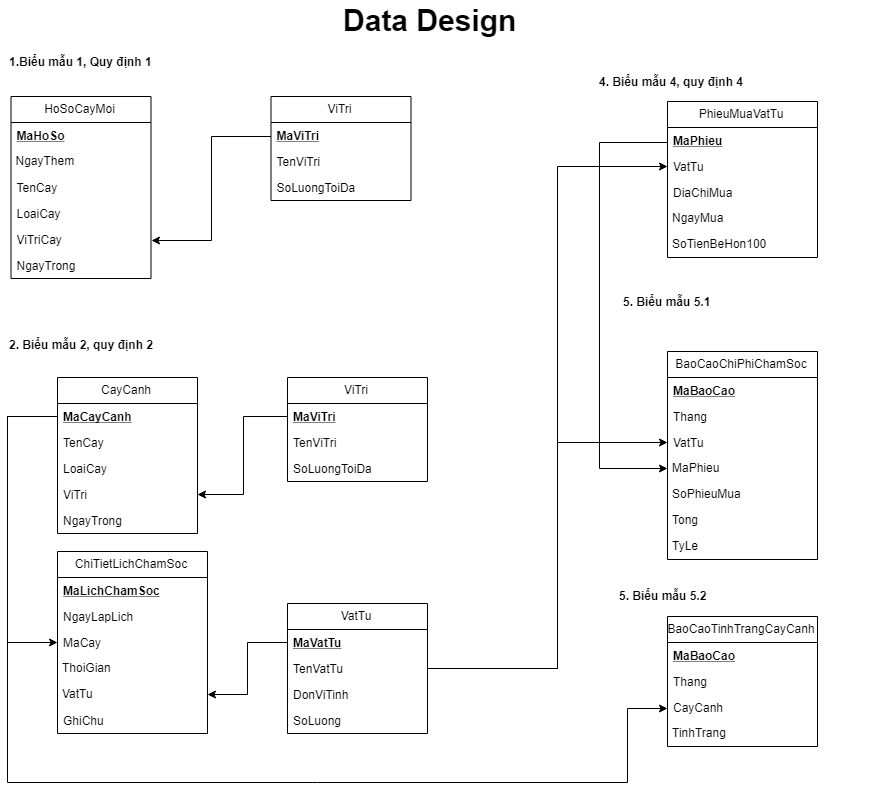

The diagram above was exported from draw.io. Its source (the exported page's mxGraphModel, read from the mxfile embedded in the PNG):
<mxGraphModel dx="996" dy="1995" grid="1" gridSize="10" guides="1" tooltips="1" connect="1" arrows="1" fold="1" page="1" pageScale="1" pageWidth="827" pageHeight="1169" math="0" shadow="0">
  <root>
    <mxCell id="0" />
    <mxCell id="1" parent="0" />
    <mxCell id="LqECuw6xadAZWOumzwV0-8" value="HoSoCayMoi" style="swimlane;fontStyle=0;childLayout=stackLayout;horizontal=1;startSize=26;fillColor=none;horizontalStack=0;resizeParent=1;resizeParentMax=0;resizeLast=0;collapsible=1;marginBottom=0;" parent="1" vertex="1">
      <mxGeometry x="13.5" y="85" width="140" height="182" as="geometry" />
    </mxCell>
    <mxCell id="LqECuw6xadAZWOumzwV0-9" value="MaHoSo" style="text;strokeColor=none;fillColor=none;align=left;verticalAlign=top;spacingLeft=4;spacingRight=4;overflow=hidden;rotatable=0;points=[[0,0.5],[1,0.5]];portConstraint=eastwest;fontStyle=5" parent="LqECuw6xadAZWOumzwV0-8" vertex="1">
      <mxGeometry y="26" width="140" height="26" as="geometry" />
    </mxCell>
    <mxCell id="LqECuw6xadAZWOumzwV0-31" value="NgayThem" style="text;align=left;fontStyle=0;verticalAlign=middle;spacingLeft=3;spacingRight=3;strokeColor=none;rotatable=0;points=[[0,0.5],[1,0.5]];portConstraint=eastwest;" parent="LqECuw6xadAZWOumzwV0-8" vertex="1">
      <mxGeometry y="52" width="140" height="26" as="geometry" />
    </mxCell>
    <mxCell id="LqECuw6xadAZWOumzwV0-10" value="TenCay" style="text;strokeColor=none;fillColor=none;align=left;verticalAlign=top;spacingLeft=4;spacingRight=4;overflow=hidden;rotatable=0;points=[[0,0.5],[1,0.5]];portConstraint=eastwest;" parent="LqECuw6xadAZWOumzwV0-8" vertex="1">
      <mxGeometry y="78" width="140" height="26" as="geometry" />
    </mxCell>
    <mxCell id="LqECuw6xadAZWOumzwV0-13" value="LoaiCay" style="text;strokeColor=none;fillColor=none;align=left;verticalAlign=top;spacingLeft=4;spacingRight=4;overflow=hidden;rotatable=0;points=[[0,0.5],[1,0.5]];portConstraint=eastwest;" parent="LqECuw6xadAZWOumzwV0-8" vertex="1">
      <mxGeometry y="104" width="140" height="26" as="geometry" />
    </mxCell>
    <mxCell id="LqECuw6xadAZWOumzwV0-17" value="ViTriCay&#10;" style="text;strokeColor=none;fillColor=none;align=left;verticalAlign=top;spacingLeft=4;spacingRight=4;overflow=hidden;rotatable=0;points=[[0,0.5],[1,0.5]];portConstraint=eastwest;" parent="LqECuw6xadAZWOumzwV0-8" vertex="1">
      <mxGeometry y="130" width="140" height="26" as="geometry" />
    </mxCell>
    <mxCell id="LqECuw6xadAZWOumzwV0-18" value="NgayTrong&#10;" style="text;strokeColor=none;fillColor=none;align=left;verticalAlign=top;spacingLeft=4;spacingRight=4;overflow=hidden;rotatable=0;points=[[0,0.5],[1,0.5]];portConstraint=eastwest;" parent="LqECuw6xadAZWOumzwV0-8" vertex="1">
      <mxGeometry y="156" width="140" height="26" as="geometry" />
    </mxCell>
    <mxCell id="LqECuw6xadAZWOumzwV0-30" value="&lt;b&gt;1.Biểu mẫu 1, Quy định 1&lt;/b&gt;" style="text;html=1;strokeColor=none;fillColor=none;align=left;verticalAlign=middle;whiteSpace=wrap;rounded=0;" parent="1" vertex="1">
      <mxGeometry x="10" y="40" width="150" height="20" as="geometry" />
    </mxCell>
    <mxCell id="LqECuw6xadAZWOumzwV0-35" value="2. Biểu mẫu 2, quy định 2&lt;br&gt;&lt;br&gt;" style="text;html=1;strokeColor=none;fillColor=none;align=left;verticalAlign=middle;whiteSpace=wrap;rounded=0;fontStyle=1" parent="1" vertex="1">
      <mxGeometry x="10" y="330" width="250" height="20" as="geometry" />
    </mxCell>
    <mxCell id="LqECuw6xadAZWOumzwV0-51" value="ChiTietLichChamSoc" style="swimlane;fontStyle=0;childLayout=stackLayout;horizontal=1;startSize=26;fillColor=none;horizontalStack=0;resizeParent=1;resizeParentMax=0;resizeLast=0;collapsible=1;marginBottom=0;align=center;" parent="1" vertex="1">
      <mxGeometry x="60" y="540" width="150" height="182" as="geometry" />
    </mxCell>
    <mxCell id="LqECuw6xadAZWOumzwV0-52" value="MaLichChamSoc" style="text;strokeColor=none;fillColor=none;align=left;verticalAlign=top;spacingLeft=4;spacingRight=4;overflow=hidden;rotatable=0;points=[[0,0.5],[1,0.5]];portConstraint=eastwest;fontStyle=5" parent="LqECuw6xadAZWOumzwV0-51" vertex="1">
      <mxGeometry y="26" width="150" height="26" as="geometry" />
    </mxCell>
    <mxCell id="LqECuw6xadAZWOumzwV0-53" value="NgayLapLich" style="text;strokeColor=none;fillColor=none;align=left;verticalAlign=top;spacingLeft=4;spacingRight=4;overflow=hidden;rotatable=0;points=[[0,0.5],[1,0.5]];portConstraint=eastwest;" parent="LqECuw6xadAZWOumzwV0-51" vertex="1">
      <mxGeometry y="52" width="150" height="26" as="geometry" />
    </mxCell>
    <mxCell id="LqECuw6xadAZWOumzwV0-54" value="MaCay" style="text;strokeColor=none;fillColor=none;align=left;verticalAlign=top;spacingLeft=4;spacingRight=4;overflow=hidden;rotatable=0;points=[[0,0.5],[1,0.5]];portConstraint=eastwest;" parent="LqECuw6xadAZWOumzwV0-51" vertex="1">
      <mxGeometry y="78" width="150" height="26" as="geometry" />
    </mxCell>
    <mxCell id="LqECuw6xadAZWOumzwV0-69" value="ThoiGian" style="text;align=left;fontStyle=0;verticalAlign=middle;spacingLeft=3;spacingRight=3;strokeColor=none;rotatable=0;points=[[0,0.5],[1,0.5]];portConstraint=eastwest;" parent="LqECuw6xadAZWOumzwV0-51" vertex="1">
      <mxGeometry y="104" width="150" height="26" as="geometry" />
    </mxCell>
    <mxCell id="LqECuw6xadAZWOumzwV0-70" value="VatTu" style="text;align=left;fontStyle=0;verticalAlign=middle;spacingLeft=3;spacingRight=3;strokeColor=none;rotatable=0;points=[[0,0.5],[1,0.5]];portConstraint=eastwest;" parent="LqECuw6xadAZWOumzwV0-51" vertex="1">
      <mxGeometry y="130" width="150" height="26" as="geometry" />
    </mxCell>
    <mxCell id="LqECuw6xadAZWOumzwV0-74" value="GhiChu" style="text;strokeColor=none;fillColor=none;align=left;verticalAlign=top;spacingLeft=4;spacingRight=4;overflow=hidden;rotatable=0;points=[[0,0.5],[1,0.5]];portConstraint=eastwest;" parent="LqECuw6xadAZWOumzwV0-51" vertex="1">
      <mxGeometry y="156" width="150" height="26" as="geometry" />
    </mxCell>
    <mxCell id="LqECuw6xadAZWOumzwV0-56" value="CayCanh" style="swimlane;fontStyle=0;childLayout=stackLayout;horizontal=1;startSize=26;fillColor=none;horizontalStack=0;resizeParent=1;resizeParentMax=0;resizeLast=0;collapsible=1;marginBottom=0;align=center;" parent="1" vertex="1">
      <mxGeometry x="60" y="366" width="140" height="156" as="geometry" />
    </mxCell>
    <mxCell id="LqECuw6xadAZWOumzwV0-57" value="MaCayCanh" style="text;strokeColor=none;fillColor=none;align=left;verticalAlign=top;spacingLeft=4;spacingRight=4;overflow=hidden;rotatable=0;points=[[0,0.5],[1,0.5]];portConstraint=eastwest;fontStyle=5" parent="LqECuw6xadAZWOumzwV0-56" vertex="1">
      <mxGeometry y="26" width="140" height="26" as="geometry" />
    </mxCell>
    <mxCell id="LqECuw6xadAZWOumzwV0-42" value="TenCay" style="text;strokeColor=none;fillColor=none;align=left;verticalAlign=top;spacingLeft=4;spacingRight=4;overflow=hidden;rotatable=0;points=[[0,0.5],[1,0.5]];portConstraint=eastwest;" parent="LqECuw6xadAZWOumzwV0-56" vertex="1">
      <mxGeometry y="52" width="140" height="26" as="geometry" />
    </mxCell>
    <mxCell id="LqECuw6xadAZWOumzwV0-43" value="LoaiCay" style="text;strokeColor=none;fillColor=none;align=left;verticalAlign=top;spacingLeft=4;spacingRight=4;overflow=hidden;rotatable=0;points=[[0,0.5],[1,0.5]];portConstraint=eastwest;" parent="LqECuw6xadAZWOumzwV0-56" vertex="1">
      <mxGeometry y="78" width="140" height="26" as="geometry" />
    </mxCell>
    <mxCell id="LqECuw6xadAZWOumzwV0-58" value="ViTri" style="text;strokeColor=none;fillColor=none;align=left;verticalAlign=top;spacingLeft=4;spacingRight=4;overflow=hidden;rotatable=0;points=[[0,0.5],[1,0.5]];portConstraint=eastwest;" parent="LqECuw6xadAZWOumzwV0-56" vertex="1">
      <mxGeometry y="104" width="140" height="26" as="geometry" />
    </mxCell>
    <mxCell id="LqECuw6xadAZWOumzwV0-59" value="NgayTrong" style="text;strokeColor=none;fillColor=none;align=left;verticalAlign=top;spacingLeft=4;spacingRight=4;overflow=hidden;rotatable=0;points=[[0,0.5],[1,0.5]];portConstraint=eastwest;" parent="LqECuw6xadAZWOumzwV0-56" vertex="1">
      <mxGeometry y="130" width="140" height="26" as="geometry" />
    </mxCell>
    <mxCell id="LqECuw6xadAZWOumzwV0-64" value="ViTri" style="swimlane;fontStyle=0;childLayout=stackLayout;horizontal=1;startSize=26;fillColor=none;horizontalStack=0;resizeParent=1;resizeParentMax=0;resizeLast=0;collapsible=1;marginBottom=0;align=center;" parent="1" vertex="1">
      <mxGeometry x="273.5" y="85" width="140" height="104" as="geometry" />
    </mxCell>
    <mxCell id="LqECuw6xadAZWOumzwV0-65" value="MaViTri" style="text;strokeColor=none;fillColor=none;align=left;verticalAlign=top;spacingLeft=4;spacingRight=4;overflow=hidden;rotatable=0;points=[[0,0.5],[1,0.5]];portConstraint=eastwest;fontStyle=5" parent="LqECuw6xadAZWOumzwV0-64" vertex="1">
      <mxGeometry y="26" width="140" height="26" as="geometry" />
    </mxCell>
    <mxCell id="LqECuw6xadAZWOumzwV0-66" value="TenViTri" style="text;strokeColor=none;fillColor=none;align=left;verticalAlign=top;spacingLeft=4;spacingRight=4;overflow=hidden;rotatable=0;points=[[0,0.5],[1,0.5]];portConstraint=eastwest;" parent="LqECuw6xadAZWOumzwV0-64" vertex="1">
      <mxGeometry y="52" width="140" height="26" as="geometry" />
    </mxCell>
    <mxCell id="LqECuw6xadAZWOumzwV0-67" value="SoLuongToiDa" style="text;strokeColor=none;fillColor=none;align=left;verticalAlign=top;spacingLeft=4;spacingRight=4;overflow=hidden;rotatable=0;points=[[0,0.5],[1,0.5]];portConstraint=eastwest;" parent="LqECuw6xadAZWOumzwV0-64" vertex="1">
      <mxGeometry y="78" width="140" height="26" as="geometry" />
    </mxCell>
    <mxCell id="LqECuw6xadAZWOumzwV0-75" value="VatTu" style="swimlane;fontStyle=0;childLayout=stackLayout;horizontal=1;startSize=26;fillColor=none;horizontalStack=0;resizeParent=1;resizeParentMax=0;resizeLast=0;collapsible=1;marginBottom=0;align=center;" parent="1" vertex="1">
      <mxGeometry x="290" y="592" width="140" height="130" as="geometry" />
    </mxCell>
    <mxCell id="LqECuw6xadAZWOumzwV0-76" value="MaVatTu" style="text;strokeColor=none;fillColor=none;align=left;verticalAlign=top;spacingLeft=4;spacingRight=4;overflow=hidden;rotatable=0;points=[[0,0.5],[1,0.5]];portConstraint=eastwest;fontStyle=5" parent="LqECuw6xadAZWOumzwV0-75" vertex="1">
      <mxGeometry y="26" width="140" height="26" as="geometry" />
    </mxCell>
    <mxCell id="LqECuw6xadAZWOumzwV0-77" value="TenVatTu" style="text;strokeColor=none;fillColor=none;align=left;verticalAlign=top;spacingLeft=4;spacingRight=4;overflow=hidden;rotatable=0;points=[[0,0.5],[1,0.5]];portConstraint=eastwest;" parent="LqECuw6xadAZWOumzwV0-75" vertex="1">
      <mxGeometry y="52" width="140" height="26" as="geometry" />
    </mxCell>
    <mxCell id="LqECuw6xadAZWOumzwV0-78" value="DonViTinh" style="text;strokeColor=none;fillColor=none;align=left;verticalAlign=top;spacingLeft=4;spacingRight=4;overflow=hidden;rotatable=0;points=[[0,0.5],[1,0.5]];portConstraint=eastwest;" parent="LqECuw6xadAZWOumzwV0-75" vertex="1">
      <mxGeometry y="78" width="140" height="26" as="geometry" />
    </mxCell>
    <mxCell id="LqECuw6xadAZWOumzwV0-79" value="SoLuong" style="text;strokeColor=none;fillColor=none;align=left;verticalAlign=top;spacingLeft=4;spacingRight=4;overflow=hidden;rotatable=0;points=[[0,0.5],[1,0.5]];portConstraint=eastwest;" parent="LqECuw6xadAZWOumzwV0-75" vertex="1">
      <mxGeometry y="104" width="140" height="26" as="geometry" />
    </mxCell>
    <mxCell id="LqECuw6xadAZWOumzwV0-80" style="edgeStyle=orthogonalEdgeStyle;rounded=0;orthogonalLoop=1;jettySize=auto;html=1;align=left;entryX=1;entryY=0.5;entryDx=0;entryDy=0;" parent="1" source="LqECuw6xadAZWOumzwV0-76" target="LqECuw6xadAZWOumzwV0-70" edge="1">
      <mxGeometry relative="1" as="geometry">
        <mxPoint x="270" y="622" as="targetPoint" />
      </mxGeometry>
    </mxCell>
    <mxCell id="LqECuw6xadAZWOumzwV0-82" style="edgeStyle=orthogonalEdgeStyle;rounded=0;orthogonalLoop=1;jettySize=auto;html=1;entryX=1;entryY=0.5;entryDx=0;entryDy=0;align=left;" parent="1" source="LqECuw6xadAZWOumzwV0-65" target="LqECuw6xadAZWOumzwV0-17" edge="1">
      <mxGeometry relative="1" as="geometry" />
    </mxCell>
    <mxCell id="LqECuw6xadAZWOumzwV0-83" value="ViTri" style="swimlane;fontStyle=0;childLayout=stackLayout;horizontal=1;startSize=26;fillColor=none;horizontalStack=0;resizeParent=1;resizeParentMax=0;resizeLast=0;collapsible=1;marginBottom=0;align=center;" parent="1" vertex="1">
      <mxGeometry x="290" y="366" width="140" height="104" as="geometry" />
    </mxCell>
    <mxCell id="LqECuw6xadAZWOumzwV0-84" value="MaViTri" style="text;strokeColor=none;fillColor=none;align=left;verticalAlign=top;spacingLeft=4;spacingRight=4;overflow=hidden;rotatable=0;points=[[0,0.5],[1,0.5]];portConstraint=eastwest;fontStyle=5" parent="LqECuw6xadAZWOumzwV0-83" vertex="1">
      <mxGeometry y="26" width="140" height="26" as="geometry" />
    </mxCell>
    <mxCell id="LqECuw6xadAZWOumzwV0-85" value="TenViTri" style="text;strokeColor=none;fillColor=none;align=left;verticalAlign=top;spacingLeft=4;spacingRight=4;overflow=hidden;rotatable=0;points=[[0,0.5],[1,0.5]];portConstraint=eastwest;" parent="LqECuw6xadAZWOumzwV0-83" vertex="1">
      <mxGeometry y="52" width="140" height="26" as="geometry" />
    </mxCell>
    <mxCell id="LqECuw6xadAZWOumzwV0-86" value="SoLuongToiDa" style="text;strokeColor=none;fillColor=none;align=left;verticalAlign=top;spacingLeft=4;spacingRight=4;overflow=hidden;rotatable=0;points=[[0,0.5],[1,0.5]];portConstraint=eastwest;" parent="LqECuw6xadAZWOumzwV0-83" vertex="1">
      <mxGeometry y="78" width="140" height="26" as="geometry" />
    </mxCell>
    <mxCell id="LqECuw6xadAZWOumzwV0-90" style="edgeStyle=orthogonalEdgeStyle;rounded=0;orthogonalLoop=1;jettySize=auto;html=1;align=left;entryX=1;entryY=0.5;entryDx=0;entryDy=0;" parent="1" source="LqECuw6xadAZWOumzwV0-84" target="LqECuw6xadAZWOumzwV0-58" edge="1">
      <mxGeometry relative="1" as="geometry">
        <mxPoint x="250" y="262" as="targetPoint" />
      </mxGeometry>
    </mxCell>
    <mxCell id="LqECuw6xadAZWOumzwV0-91" style="edgeStyle=orthogonalEdgeStyle;rounded=0;orthogonalLoop=1;jettySize=auto;html=1;entryX=0;entryY=0.5;entryDx=0;entryDy=0;align=left;" parent="1" source="LqECuw6xadAZWOumzwV0-57" target="LqECuw6xadAZWOumzwV0-54" edge="1">
      <mxGeometry relative="1" as="geometry">
        <Array as="points">
          <mxPoint x="10" y="405" />
          <mxPoint x="10" y="631" />
        </Array>
      </mxGeometry>
    </mxCell>
    <mxCell id="64QBbM7sd8dOXrIR1kll-6" value="PhieuMuaVatTu" style="swimlane;fontStyle=0;childLayout=stackLayout;horizontal=1;startSize=26;fillColor=none;horizontalStack=0;resizeParent=1;resizeParentMax=0;resizeLast=0;collapsible=1;marginBottom=0;align=center;" vertex="1" parent="1">
      <mxGeometry x="670" y="90" width="150" height="156" as="geometry" />
    </mxCell>
    <mxCell id="64QBbM7sd8dOXrIR1kll-7" value="MaPhieu" style="text;strokeColor=none;fillColor=none;align=left;verticalAlign=top;spacingLeft=4;spacingRight=4;overflow=hidden;rotatable=0;points=[[0,0.5],[1,0.5]];portConstraint=eastwest;fontStyle=5" vertex="1" parent="64QBbM7sd8dOXrIR1kll-6">
      <mxGeometry y="26" width="150" height="26" as="geometry" />
    </mxCell>
    <mxCell id="64QBbM7sd8dOXrIR1kll-8" value="VatTu" style="text;strokeColor=none;fillColor=none;align=left;verticalAlign=top;spacingLeft=4;spacingRight=4;overflow=hidden;rotatable=0;points=[[0,0.5],[1,0.5]];portConstraint=eastwest;" vertex="1" parent="64QBbM7sd8dOXrIR1kll-6">
      <mxGeometry y="52" width="150" height="26" as="geometry" />
    </mxCell>
    <mxCell id="64QBbM7sd8dOXrIR1kll-9" value="DiaChiMua" style="text;strokeColor=none;fillColor=none;align=left;verticalAlign=top;spacingLeft=4;spacingRight=4;overflow=hidden;rotatable=0;points=[[0,0.5],[1,0.5]];portConstraint=eastwest;" vertex="1" parent="64QBbM7sd8dOXrIR1kll-6">
      <mxGeometry y="78" width="150" height="26" as="geometry" />
    </mxCell>
    <mxCell id="64QBbM7sd8dOXrIR1kll-10" value="NgayMua" style="text;align=left;fontStyle=0;verticalAlign=middle;spacingLeft=3;spacingRight=3;strokeColor=none;rotatable=0;points=[[0,0.5],[1,0.5]];portConstraint=eastwest;" vertex="1" parent="64QBbM7sd8dOXrIR1kll-6">
      <mxGeometry y="104" width="150" height="26" as="geometry" />
    </mxCell>
    <mxCell id="64QBbM7sd8dOXrIR1kll-11" value="SoTienBeHon100" style="text;align=left;fontStyle=0;verticalAlign=middle;spacingLeft=3;spacingRight=3;strokeColor=none;rotatable=0;points=[[0,0.5],[1,0.5]];portConstraint=eastwest;" vertex="1" parent="64QBbM7sd8dOXrIR1kll-6">
      <mxGeometry y="130" width="150" height="26" as="geometry" />
    </mxCell>
    <mxCell id="64QBbM7sd8dOXrIR1kll-14" value="4. Biểu mẫu 4, quy định 4&lt;br&gt;" style="text;html=1;strokeColor=none;fillColor=none;align=left;verticalAlign=middle;whiteSpace=wrap;rounded=0;fontStyle=1" vertex="1" parent="1">
      <mxGeometry x="600" y="60" width="250" height="20" as="geometry" />
    </mxCell>
    <mxCell id="64QBbM7sd8dOXrIR1kll-21" value="5. Biểu mẫu 5.1" style="text;html=1;strokeColor=none;fillColor=none;align=left;verticalAlign=middle;whiteSpace=wrap;rounded=0;fontStyle=1" vertex="1" parent="1">
      <mxGeometry x="623.5" y="280" width="250" height="20" as="geometry" />
    </mxCell>
    <mxCell id="64QBbM7sd8dOXrIR1kll-23" value="BaoCaoChiPhiChamSoc" style="swimlane;fontStyle=0;childLayout=stackLayout;horizontal=1;startSize=26;fillColor=none;horizontalStack=0;resizeParent=1;resizeParentMax=0;resizeLast=0;collapsible=1;marginBottom=0;align=center;" vertex="1" parent="1">
      <mxGeometry x="670" y="340" width="150" height="208" as="geometry" />
    </mxCell>
    <mxCell id="64QBbM7sd8dOXrIR1kll-24" value="MaBaoCao" style="text;strokeColor=none;fillColor=none;align=left;verticalAlign=top;spacingLeft=4;spacingRight=4;overflow=hidden;rotatable=0;points=[[0,0.5],[1,0.5]];portConstraint=eastwest;fontStyle=5" vertex="1" parent="64QBbM7sd8dOXrIR1kll-23">
      <mxGeometry y="26" width="150" height="26" as="geometry" />
    </mxCell>
    <mxCell id="64QBbM7sd8dOXrIR1kll-25" value="Thang" style="text;strokeColor=none;fillColor=none;align=left;verticalAlign=top;spacingLeft=4;spacingRight=4;overflow=hidden;rotatable=0;points=[[0,0.5],[1,0.5]];portConstraint=eastwest;" vertex="1" parent="64QBbM7sd8dOXrIR1kll-23">
      <mxGeometry y="52" width="150" height="26" as="geometry" />
    </mxCell>
    <mxCell id="64QBbM7sd8dOXrIR1kll-26" value="VatTu" style="text;strokeColor=none;fillColor=none;align=left;verticalAlign=top;spacingLeft=4;spacingRight=4;overflow=hidden;rotatable=0;points=[[0,0.5],[1,0.5]];portConstraint=eastwest;" vertex="1" parent="64QBbM7sd8dOXrIR1kll-23">
      <mxGeometry y="78" width="150" height="26" as="geometry" />
    </mxCell>
    <mxCell id="64QBbM7sd8dOXrIR1kll-27" value="MaPhieu" style="text;align=left;fontStyle=0;verticalAlign=middle;spacingLeft=3;spacingRight=3;strokeColor=none;rotatable=0;points=[[0,0.5],[1,0.5]];portConstraint=eastwest;" vertex="1" parent="64QBbM7sd8dOXrIR1kll-23">
      <mxGeometry y="104" width="150" height="26" as="geometry" />
    </mxCell>
    <mxCell id="64QBbM7sd8dOXrIR1kll-28" value="SoPhieuMua" style="text;align=left;fontStyle=0;verticalAlign=middle;spacingLeft=3;spacingRight=3;strokeColor=none;rotatable=0;points=[[0,0.5],[1,0.5]];portConstraint=eastwest;" vertex="1" parent="64QBbM7sd8dOXrIR1kll-23">
      <mxGeometry y="130" width="150" height="26" as="geometry" />
    </mxCell>
    <mxCell id="YA1p5cjkQifGCy24DVAm-10" value="Tong" style="text;align=left;fontStyle=0;verticalAlign=middle;spacingLeft=3;spacingRight=3;strokeColor=none;rotatable=0;points=[[0,0.5],[1,0.5]];portConstraint=eastwest;" vertex="1" parent="64QBbM7sd8dOXrIR1kll-23">
      <mxGeometry y="156" width="150" height="26" as="geometry" />
    </mxCell>
    <mxCell id="YA1p5cjkQifGCy24DVAm-2" value="TyLe" style="text;align=left;fontStyle=0;verticalAlign=middle;spacingLeft=3;spacingRight=3;strokeColor=none;rotatable=0;points=[[0,0.5],[1,0.5]];portConstraint=eastwest;" vertex="1" parent="64QBbM7sd8dOXrIR1kll-23">
      <mxGeometry y="182" width="150" height="26" as="geometry" />
    </mxCell>
    <mxCell id="YA1p5cjkQifGCy24DVAm-11" style="edgeStyle=orthogonalEdgeStyle;rounded=0;orthogonalLoop=1;jettySize=auto;html=1;exitX=0;exitY=0.5;exitDx=0;exitDy=0;entryX=0;entryY=0.5;entryDx=0;entryDy=0;" edge="1" parent="1" source="64QBbM7sd8dOXrIR1kll-7" target="64QBbM7sd8dOXrIR1kll-27">
      <mxGeometry relative="1" as="geometry">
        <mxPoint x="610" y="459.9999999999998" as="targetPoint" />
        <Array as="points">
          <mxPoint x="601" y="130" />
          <mxPoint x="601" y="457" />
        </Array>
      </mxGeometry>
    </mxCell>
    <mxCell id="YA1p5cjkQifGCy24DVAm-12" value="5. Biểu mẫu 5.2&lt;br&gt;" style="text;html=1;strokeColor=none;fillColor=none;align=left;verticalAlign=middle;whiteSpace=wrap;rounded=0;fontStyle=1" vertex="1" parent="1">
      <mxGeometry x="620" y="574" width="250" height="20" as="geometry" />
    </mxCell>
    <mxCell id="YA1p5cjkQifGCy24DVAm-14" style="edgeStyle=orthogonalEdgeStyle;rounded=0;orthogonalLoop=1;jettySize=auto;html=1;exitX=1;exitY=0.5;exitDx=0;exitDy=0;entryX=0;entryY=0.5;entryDx=0;entryDy=0;" edge="1" parent="1" source="LqECuw6xadAZWOumzwV0-76" target="64QBbM7sd8dOXrIR1kll-8">
      <mxGeometry relative="1" as="geometry">
        <mxPoint x="570" y="146" as="targetPoint" />
        <Array as="points">
          <mxPoint x="560" y="657" />
          <mxPoint x="560" y="155" />
        </Array>
      </mxGeometry>
    </mxCell>
    <mxCell id="YA1p5cjkQifGCy24DVAm-15" style="edgeStyle=orthogonalEdgeStyle;rounded=0;orthogonalLoop=1;jettySize=auto;html=1;exitX=1;exitY=0.5;exitDx=0;exitDy=0;entryX=0;entryY=0.5;entryDx=0;entryDy=0;" edge="1" parent="1" source="LqECuw6xadAZWOumzwV0-76" target="64QBbM7sd8dOXrIR1kll-26">
      <mxGeometry relative="1" as="geometry">
        <mxPoint x="570" y="420" as="targetPoint" />
        <Array as="points">
          <mxPoint x="560" y="657" />
          <mxPoint x="560" y="431" />
        </Array>
      </mxGeometry>
    </mxCell>
    <mxCell id="YA1p5cjkQifGCy24DVAm-16" value="BaoCaoTinhTrangCayCanh" style="swimlane;fontStyle=0;childLayout=stackLayout;horizontal=1;startSize=26;fillColor=none;horizontalStack=0;resizeParent=1;resizeParentMax=0;resizeLast=0;collapsible=1;marginBottom=0;align=center;" vertex="1" parent="1">
      <mxGeometry x="670" y="605" width="150" height="130" as="geometry" />
    </mxCell>
    <mxCell id="YA1p5cjkQifGCy24DVAm-17" value="MaBaoCao" style="text;strokeColor=none;fillColor=none;align=left;verticalAlign=top;spacingLeft=4;spacingRight=4;overflow=hidden;rotatable=0;points=[[0,0.5],[1,0.5]];portConstraint=eastwest;fontStyle=5" vertex="1" parent="YA1p5cjkQifGCy24DVAm-16">
      <mxGeometry y="26" width="150" height="26" as="geometry" />
    </mxCell>
    <mxCell id="YA1p5cjkQifGCy24DVAm-18" value="Thang" style="text;strokeColor=none;fillColor=none;align=left;verticalAlign=top;spacingLeft=4;spacingRight=4;overflow=hidden;rotatable=0;points=[[0,0.5],[1,0.5]];portConstraint=eastwest;" vertex="1" parent="YA1p5cjkQifGCy24DVAm-16">
      <mxGeometry y="52" width="150" height="26" as="geometry" />
    </mxCell>
    <mxCell id="YA1p5cjkQifGCy24DVAm-19" value="CayCanh" style="text;strokeColor=none;fillColor=none;align=left;verticalAlign=top;spacingLeft=4;spacingRight=4;overflow=hidden;rotatable=0;points=[[0,0.5],[1,0.5]];portConstraint=eastwest;" vertex="1" parent="YA1p5cjkQifGCy24DVAm-16">
      <mxGeometry y="78" width="150" height="26" as="geometry" />
    </mxCell>
    <mxCell id="YA1p5cjkQifGCy24DVAm-20" value="TinhTrang" style="text;align=left;fontStyle=0;verticalAlign=middle;spacingLeft=3;spacingRight=3;strokeColor=none;rotatable=0;points=[[0,0.5],[1,0.5]];portConstraint=eastwest;" vertex="1" parent="YA1p5cjkQifGCy24DVAm-16">
      <mxGeometry y="104" width="150" height="26" as="geometry" />
    </mxCell>
    <mxCell id="YA1p5cjkQifGCy24DVAm-24" style="edgeStyle=orthogonalEdgeStyle;rounded=0;orthogonalLoop=1;jettySize=auto;html=1;exitX=0;exitY=0.5;exitDx=0;exitDy=0;entryX=0;entryY=0.5;entryDx=0;entryDy=0;" edge="1" parent="1" source="LqECuw6xadAZWOumzwV0-57" target="YA1p5cjkQifGCy24DVAm-19">
      <mxGeometry relative="1" as="geometry">
        <mxPoint x="630" y="650" as="targetPoint" />
        <Array as="points">
          <mxPoint x="10" y="405" />
          <mxPoint x="10" y="770" />
          <mxPoint x="630" y="770" />
          <mxPoint x="630" y="697" />
        </Array>
      </mxGeometry>
    </mxCell>
    <mxCell id="YA1p5cjkQifGCy24DVAm-25" value="&lt;b&gt;&lt;font style=&quot;font-size: 30px&quot;&gt;Data Design&lt;/font&gt;&lt;/b&gt;" style="text;html=1;resizable=0;points=[];autosize=1;align=left;verticalAlign=top;spacingTop=-4;" vertex="1" parent="1">
      <mxGeometry x="343.5" y="-11" width="190" height="20" as="geometry" />
    </mxCell>
  </root>
</mxGraphModel>